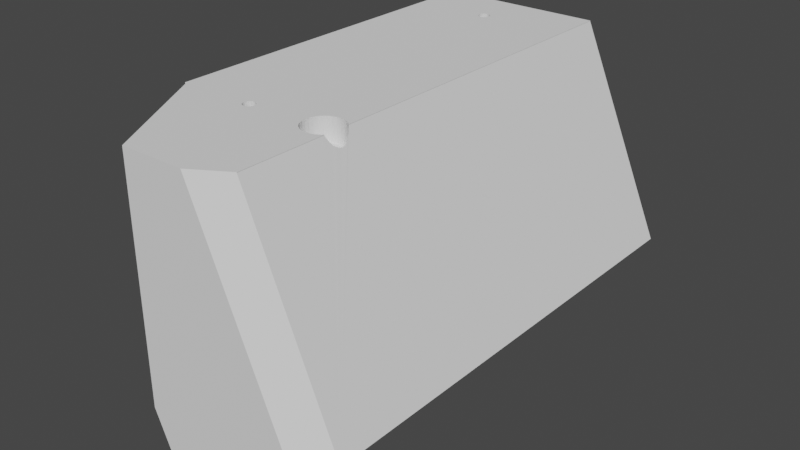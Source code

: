 # Source: stand.blend  (saved by Blender 3.3.6; exported with 4.5.12 LTS)
import bpy
from mathutils import Matrix  # noqa: F401  (used for matrix-valued properties, if any)

bpy.ops.wm.read_factory_settings(use_empty=True)
scene = bpy.context.scene
scene.name = 'Scene'

# ---- collections
col_collection = bpy.data.collections.new('Collection'); scene.collection.children.link(col_collection)
col_add = bpy.data.collections.new('add'); scene.collection.children.link(col_add)

# ---- world
world_world = bpy.data.worlds.new('World'); scene.world = world_world
world_world.use_nodes = True; world_world.node_tree.nodes.clear()
_N = world_world.node_tree.nodes; _L = world_world.node_tree.links
n0 = _N.new('ShaderNodeOutputWorld'); n0.name = 'World Output'; n0.location = (300, 300)
n1 = _N.new('ShaderNodeBackground'); n1.name = 'Background'; n1.location = (10, 300)
n1.inputs[0].default_value = (0.05088, 0.05088, 0.05088, 1.0)
_L.new(n1.outputs[0], n0.inputs[0])
n0.is_active_output = True
world_world.color = (0.05088, 0.05088, 0.05088)
world_world.use_sun_shadow = False
world_world.sun_shadow_jitter_overblur = 0.0

# ---- meshes
me_cube = bpy.data.meshes.new('Cube')
me_cube.from_pydata([(12.84, -9.477, 12.89), (-15.35, 38.86, 17.02), (-1.018, -10.95, 15.49), (13.53, -9.528, 12.89), (-1.018, 33.51, 15.49), (14.18, -9.68, 12.89), (15.35, 38.86, 17.02), (-15.35, 38.86, 3.74), (14.79, -9.928, 12.89), (15.32, -10.26, 12.89), (-0.53, 33.48, 15.49), (15.35, 38.86, 16.9), (15.75, -10.67, 12.89), (-0.53, -10.98, 15.49), (16.08, -11.13, 12.89), (1.127, 38.86, -34.67), (16.28, -11.63, 12.89), (-0.06098, 33.37, 15.49), (-0.06098, -11.09, 15.49), (16.34, -12.15, 12.89), (31.82, 38.86, -21.5), (16.28, -12.68, 12.89), (-15.35, -12.8, 17.02), (16.08, -13.18, 12.89), (0.3712, 33.19, 15.49), (-15.35, -12.82, 3.74), (15.75, -13.64, 12.89), (0.3712, -11.27, 15.49), (15.32, -14.05, 12.89), (-15.13, -12.71, 17.02), (-15.1, -12.71, 3.16), (14.79, -14.38, 12.89), (0.7501, 32.95, 15.49), (14.18, -14.63, 12.89), (16.18, -12.97, 13.14), (0.7501, -11.51, 15.49), (16.04, -13.32, 13.14), (13.53, -14.78, 12.89), (15.81, -13.65, 13.14), (1.061, 32.66, 15.49), (12.84, -14.83, 12.89), (1.061, -11.8, 15.49), (15.5, -13.94, 13.14), (12.16, -14.78, 12.89), (-2.806, -29.28, 17.02), (1.292, -12.13, 15.49), (11.5, -14.63, 12.89), (15.12, -14.18, 13.14), (10.9, -14.38, 12.89), (1.292, 32.33, 15.49), (1.127, -29.28, -34.67), (10.37, -14.05, 12.89), (1.434, -12.49, 15.49), (9.933, -13.64, 12.89), (-2.711, -29.28, -25.72), (9.609, -13.18, 12.89), (1.434, 31.97, 15.49), (1.482, -12.86, 15.49), (9.41, -12.68, 12.89), (1.482, 31.6, 15.49), (9.343, -12.15, 12.89), (1.434, -13.23, 15.49), (1.434, 31.23, 15.49), (9.41, -11.63, 12.89), (1.292, 30.87, 15.49), (9.609, -11.13, 12.89), (1.292, -13.59, 15.49), (1.061, -13.92, 15.49), (9.933, -10.67, 12.89), (1.061, 30.54, 15.49), (10.37, -10.26, 12.89), (0.7501, 30.25, 15.49), (10.9, -9.928, 12.89), (0.7501, -14.21, 15.49), (0.3712, 30.01, 15.49), (11.5, -9.68, 12.89), (12.16, -9.528, 12.89), (0.3712, -14.45, 15.49), (-0.06098, 29.83, 15.49), (-0.06098, -14.63, 15.49), (-0.53, 29.72, 15.49), (-0.53, -14.74, 15.49), (-1.018, 29.69, 15.49), (-1.018, -14.77, 15.49), (-1.505, -14.74, 15.49), (-1.505, 29.72, 15.49), (-1.974, -14.63, 15.49), (-1.974, 29.83, 15.49), (-2.407, -14.45, 15.49), (-2.407, 30.01, 15.49), (-2.785, -14.21, 15.49), (-2.785, 30.25, 15.49), (-3.096, -13.92, 15.49), (-3.096, 30.54, 15.49), (-3.327, -13.59, 15.49), (-3.327, 30.87, 15.49), (-3.47, -13.23, 15.49), (-3.47, 31.23, 15.49), (-3.518, -12.86, 15.49), (-3.518, 31.6, 15.49), (-3.47, -12.49, 15.49), (-3.47, 31.97, 15.49), (-3.327, 32.33, 15.49), (-3.327, -12.13, 15.49), (-3.096, -11.8, 15.49), (-3.096, 32.66, 15.49), (-2.785, -11.51, 15.49), (-2.785, 32.95, 15.49), (-2.407, -11.27, 15.49), (-2.407, 33.19, 15.49), (-1.974, -11.09, 15.49), (-1.974, 33.37, 15.49), (-1.505, 33.48, 15.49), (-1.505, -10.98, 15.49), (-2.206, 31.6, 17.02), (-2.186, 31.44, 17.02), (-2.186, 31.76, 17.02), (-2.025, 31.14, 17.02), (-2.124, 31.91, 17.02), (-2.124, 31.29, 17.02), (-2.025, 32.06, 17.02), (-1.728, 30.92, 17.02), (-1.891, 32.18, 17.02), (-1.341, 32.41, 17.02), (-1.341, 30.79, 17.02), (-1.543, 32.36, 17.02), (-1.543, 30.84, 17.02), (-1.728, 32.28, 17.02), (-1.891, 31.02, 17.02), (-0.9215, 30.79, 17.02), (-0.9215, 32.41, 17.02), (-0.534, 30.92, 17.02), (-0.534, 32.28, 17.02), (-0.7199, 30.84, 17.02), (-0.7199, 32.36, 17.02), (-0.2374, 31.14, 17.02), (-0.2374, 32.06, 17.02), (-0.05625, 31.6, 17.02), (-0.07691, 31.76, 17.02), (-0.07691, 31.44, 17.02), (-0.1381, 31.91, 17.02), (-0.1381, 31.29, 17.02), (-0.3711, 32.18, 17.02), (-0.3711, 31.02, 17.02), (-1.131, 32.42, 17.02), (-1.131, 30.78, 17.02), (-2.206, -12.86, 17.02), (-2.186, -13.02, 17.02), (-2.186, -12.7, 17.02), (-2.025, -13.32, 17.02), (-2.124, -12.55, 17.02), (-2.124, -13.17, 17.02), (-2.025, -12.4, 17.02), (-1.728, -13.54, 17.02), (-1.891, -12.28, 17.02), (-1.341, -12.05, 17.02), (-1.341, -13.67, 17.02), (-1.543, -12.1, 17.02), (-1.543, -13.62, 17.02), (-1.728, -12.18, 17.02), (-1.891, -13.44, 17.02), (-0.9215, -13.67, 17.02), (-0.9215, -12.05, 17.02), (-0.534, -13.54, 17.02), (-0.534, -12.18, 17.02), (-0.7199, -13.62, 17.02), (-0.7199, -12.1, 17.02), (-0.2374, -13.32, 17.02), (-0.2374, -12.4, 17.02), (-0.05625, -12.86, 17.02), (-0.07691, -12.7, 17.02), (-0.07691, -13.02, 17.02), (-0.1381, -12.55, 17.02), (-0.1381, -13.17, 17.02), (-0.3711, -12.28, 17.02), (-0.3711, -13.44, 17.02), (-1.131, -12.04, 17.02), (-1.131, -13.68, 17.02), (1.127, 32.57, -34.67), (1.127, 30.63, -34.67), (1.292, -13.59, -34.6), (1.127, -13.83, -34.67), (1.127, -11.89, -34.67), (1.292, 32.33, -34.6), (1.482, 31.6, -34.51), (1.482, -12.86, -34.51), (1.434, 31.97, -34.53), (1.434, -13.23, -34.53), (1.434, -12.49, -34.53), (1.434, 31.23, -34.53), (1.292, -12.13, -34.6), (1.292, 30.87, -34.6), (-1.018, -14.77, -29.67), (-0.53, -14.74, -30.8), (-1.505, -14.74, -28.53), (-0.06098, -14.63, -31.9), (-1.974, -14.63, -27.44), (1.061, -13.92, -34.51), (1.061, -11.8, -34.51), (0.7501, -14.21, -33.79), (0.3712, -14.45, -32.91), (-2.407, -14.45, -26.43), (-0.53, 29.72, -30.8), (-0.53, -10.98, -30.8), (-1.018, -10.95, -29.67), (-1.018, 29.69, -29.67), (-1.505, -10.98, -28.53), (-1.505, 29.72, -28.53), (-1.974, -11.09, -27.44), (0.7501, -11.51, -33.79), (0.3712, -11.27, -32.91), (-0.06098, -11.09, -31.9), (-2.407, -11.27, -26.43), (-2.785, -11.51, -25.55), (-3.096, -11.8, -24.82), (-3.47, 31.97, -23.95), (-3.518, 31.6, -23.84), (-3.327, 32.33, -24.28), (-3.327, 30.87, -24.28), (-3.47, 31.23, -23.95), (-1.018, 33.51, -29.67), (-0.53, 33.48, -30.8), (-1.505, 33.48, -28.53), (-0.06098, 33.37, -31.9), (-1.974, 33.37, -27.44), (1.061, 32.66, -34.51), (0.7501, 32.95, -33.79), (0.3712, 33.19, -32.91), (-2.407, 33.19, -26.43), (-2.785, 32.95, -25.55), (-3.096, 32.66, -24.82), (1.061, 30.54, -34.51), (0.7501, 30.25, -33.79), (0.3712, 30.01, -32.91), (-0.06098, 29.83, -31.9), (-1.974, 29.83, -27.44), (-2.407, 30.01, -26.43), (-2.785, 30.25, -25.55), (-3.096, 30.54, -24.82), (-2.785, -14.21, -25.55), (-3.096, -13.92, -24.82), (-3.327, -13.59, -24.28), (-3.47, -12.49, -23.95), (-3.518, -12.86, -23.84), (-3.327, -12.13, -24.28), (-3.47, -13.23, -23.95), (-1.131, 32.42, 15.49), (-0.9215, 32.41, 15.49), (-0.7199, 32.36, 15.49), (-0.534, 32.28, 15.49), (-0.3711, 32.18, 15.49), (-0.2374, 32.06, 15.49), (-0.1381, 31.91, 15.49), (-0.07691, 31.76, 15.49), (-0.05625, 31.6, 15.49), (-0.07691, 31.44, 15.49), (-0.1381, 31.29, 15.49), (-0.2374, 31.14, 15.49), (-0.3711, 31.02, 15.49), (-0.534, 30.92, 15.49), (-0.7199, 30.84, 15.49), (-0.9215, 30.79, 15.49), (-1.131, 30.78, 15.49), (-1.341, 30.79, 15.49), (-1.543, 30.84, 15.49), (-1.728, 30.92, 15.49), (-1.891, 31.02, 15.49), (-2.025, 31.14, 15.49), (-2.124, 31.29, 15.49), (-2.186, 31.44, 15.49), (-2.206, 31.6, 15.49), (-2.186, 31.76, 15.49), (-2.124, 31.91, 15.49), (-2.025, 32.06, 15.49), (-1.891, 32.18, 15.49), (-1.728, 32.28, 15.49), (-1.543, 32.36, 15.49), (-1.341, 32.41, 15.49), (-1.131, -12.04, 15.49), (-0.9215, -12.05, 15.49), (-0.7199, -12.1, 15.49), (-0.534, -12.18, 15.49), (-0.3711, -12.28, 15.49), (-0.2374, -12.4, 15.49), (-0.1381, -12.55, 15.49), (-0.07691, -12.7, 15.49), (-0.05625, -12.86, 15.49), (-0.07691, -13.02, 15.49), (-0.1381, -13.17, 15.49), (-0.2374, -13.32, 15.49), (-0.3711, -13.44, 15.49), (-0.534, -13.54, 15.49), (-0.7199, -13.62, 15.49), (-0.9215, -13.67, 15.49), (-1.131, -13.68, 15.49), (-1.341, -13.67, 15.49), (-1.543, -13.62, 15.49), (-1.728, -13.54, 15.49), (-1.891, -13.44, 15.49), (-2.025, -13.32, 15.49), (-2.124, -13.17, 15.49), (-2.186, -13.02, 15.49), (-2.206, -12.86, 15.49), (-2.186, -12.7, 15.49), (-2.124, -12.55, 15.49), (-2.025, -12.4, 15.49), (-1.891, -12.28, 15.49), (-1.728, -12.18, 15.49), (-1.543, -12.1, 15.49), (-1.341, -12.05, 15.49), (15.35, -14.03, 16.9), (15.35, -14.03, 17.02), (15.11, -14.18, 17.02), (15.49, -13.94, 16.57), (16.18, -12.97, 14.97), (16.03, -13.32, 15.3), (15.8, -13.65, 15.84), (15.35, -26.36, 16.9), (15.35, -26.34, 17.02), (9.004, -29.28, 17.02), (31.82, -26.35, -21.5), (26.49, -29.28, -23.79), (15.35, -10.29, 16.9), (15.35, -10.29, 17.02), (15.32, -10.26, 17.02), (14.79, -9.928, 17.02), (14.18, -9.68, 17.02), (13.53, -9.528, 17.02), (12.84, -9.477, 17.02), (9.609, -11.13, 17.02), (10.37, -10.26, 17.02), (9.932, -10.67, 17.02), (12.16, -9.528, 17.02), (10.9, -9.928, 17.02), (11.5, -9.68, 17.02), (9.41, -11.63, 17.02), (9.342, -12.15, 17.02), (9.41, -12.68, 17.02), (9.609, -13.18, 17.02), (9.932, -13.64, 17.02), (10.9, -14.38, 17.02), (10.37, -14.05, 17.02), (15.09, -14.19, 17.02), (14.79, -14.38, 17.02), (14.18, -14.63, 17.02), (11.5, -14.63, 17.02), (12.16, -14.78, 17.02), (13.53, -14.78, 17.02), (12.84, -14.83, 17.02), (15.75, -10.67, 15.95), (16.08, -11.13, 15.2), (16.28, -11.63, 14.73), (16.18, -12.91, 14.95), (16.34, -12.15, 14.58), (16.28, -12.68, 14.73), (16.19, -12.89, 13.14), (15.07, -14.2, 13.14), (16.08, -13.18, 13.14), (15.32, -14.05, 13.14), (15.75, -13.64, 13.14)], [], [(1, 7, 25, 22), (7, 1, 6, 11), (322, 11, 6, 323), (317, 310, 311, 318), (116, 118, 1, 22, 29, 146, 148, 150, 152, 154, 159, 157, 155, 176, 162, 166, 164, 174, 168, 172, 170, 169, 171, 173, 167, 175, 163, 165, 161, 177, 156, 44, 319, 318, 311, 312, 342, 343, 344, 347, 348, 346, 345, 340, 341, 339, 338, 337, 336, 335, 329, 331, 330, 333, 334, 332, 328, 327, 326, 325, 324, 323, 6, 140, 138, 137, 139, 141, 135, 143, 131, 133, 129, 145, 124, 126, 121, 128, 117, 119, 115, 114), (136, 140, 6, 1, 118, 120, 122, 127, 125, 123, 144, 130, 134, 132, 142), (147, 146, 29, 44, 156, 158, 153, 160, 149, 151), (352, 314, 315, 316, 313, 310, 317, 320, 20, 11, 322, 349, 350, 351, 353, 354), (183, 178, 15, 20, 320, 321, 50, 181, 180, 187, 185, 188, 190, 182, 179, 191, 189, 184, 186), (7, 11, 20, 15), (197, 181, 50, 54, 30, 25, 7, 15, 178, 225, 226, 227, 223, 221, 220, 222, 224, 228, 229, 230, 217, 215, 216, 219, 218, 238, 237, 236, 235, 207, 205, 202, 234, 233, 232, 231, 179, 182, 198, 209, 210, 211, 203, 204, 206, 208, 212, 213, 214, 244, 242, 243, 245, 241, 240, 239, 201, 196, 194, 192, 193, 195, 200, 199), (22, 25, 30, 29), (44, 29, 30, 54), (321, 319, 44, 54, 50), (247, 130, 144, 246), (248, 134, 130, 247), (249, 132, 134, 248), (250, 142, 132, 249), (251, 136, 142, 250), (140, 136, 251, 252), (138, 140, 252, 253), (137, 138, 253, 254), (139, 137, 254, 255), (141, 139, 255, 256), (135, 141, 256, 257), (143, 135, 257, 258), (131, 143, 258, 259), (133, 131, 259, 260), (129, 133, 260, 261), (145, 129, 261, 262), (124, 145, 262, 263), (126, 124, 263, 264), (121, 126, 264, 265), (128, 121, 265, 266), (117, 128, 266, 267), (268, 119, 117, 267), (269, 115, 119, 268), (270, 114, 115, 269), (271, 116, 114, 270), (272, 118, 116, 271), (273, 120, 118, 272), (274, 122, 120, 273), (275, 127, 122, 274), (276, 125, 127, 275), (277, 123, 125, 276), (246, 144, 123, 277), (279, 162, 176, 278), (280, 166, 162, 279), (281, 164, 166, 280), (282, 174, 164, 281), (283, 168, 174, 282), (172, 168, 283, 284), (170, 172, 284, 285), (169, 170, 285, 286), (171, 169, 286, 287), (173, 171, 287, 288), (167, 173, 288, 289), (175, 167, 289, 290), (163, 175, 290, 291), (165, 163, 291, 292), (161, 165, 292, 293), (177, 161, 293, 294), (156, 177, 294, 295), (158, 156, 295, 296), (153, 158, 296, 297), (160, 153, 297, 298), (149, 160, 298, 299), (300, 151, 149, 299), (301, 147, 151, 300), (302, 146, 147, 301), (303, 148, 146, 302), (304, 150, 148, 303), (305, 152, 150, 304), (306, 154, 152, 305), (307, 159, 154, 306), (308, 157, 159, 307), (309, 155, 157, 308), (278, 176, 155, 309), (203, 13, 2, 204), (211, 18, 13, 203), (210, 27, 18, 211), (209, 35, 27, 210), (198, 41, 35, 209), (182, 190, 45, 41, 198), (188, 52, 45, 190), (185, 57, 52, 188), (187, 61, 57, 185), (180, 66, 61, 187), (197, 67, 66, 180, 181), (199, 73, 67, 197), (200, 77, 73, 199), (195, 79, 77, 200), (193, 81, 79, 195), (192, 83, 81, 193), (194, 84, 83, 192), (196, 86, 84, 194), (201, 88, 86, 196), (239, 90, 88, 201), (240, 92, 90, 239), (241, 94, 92, 240), (245, 96, 94, 241), (243, 98, 96, 245), (242, 100, 98, 243), (244, 103, 100, 242), (214, 104, 103, 244), (213, 106, 104, 214), (212, 108, 106, 213), (208, 110, 108, 212), (110, 113, 2, 13, 18, 281, 280, 279, 278, 309, 308, 307, 306, 305, 304, 303, 302, 301, 300, 299, 298, 297, 296, 86, 88, 90, 92, 94, 96, 98, 100, 103, 104, 106, 108), (282, 281, 18, 27, 35, 41, 45, 52, 57, 61, 66, 67, 73, 77, 79, 81, 83, 84, 86, 296, 295, 294, 293, 292, 291, 290, 289, 288, 287, 286, 285, 284, 283), (206, 113, 110, 208), (204, 2, 113, 206), (221, 10, 4, 220), (223, 17, 10, 221), (227, 24, 17, 223), (226, 32, 24, 227), (225, 39, 32, 226), (178, 183, 49, 39, 225), (186, 56, 49, 183), (184, 59, 56, 186), (189, 62, 59, 184), (191, 64, 62, 189), (231, 69, 64, 191, 179), (232, 71, 69, 231), (233, 74, 71, 232), (234, 78, 74, 233), (202, 80, 78, 234), (205, 82, 80, 202), (207, 85, 82, 205), (235, 87, 85, 207), (236, 89, 87, 235), (237, 91, 89, 236), (238, 93, 91, 237), (218, 95, 93, 238), (219, 97, 95, 218), (216, 99, 97, 219), (215, 101, 99, 216), (217, 102, 101, 215), (230, 105, 102, 217), (229, 107, 105, 230), (228, 109, 107, 229), (224, 111, 109, 228), (111, 112, 4, 10, 17, 249, 248, 247, 246, 277, 276, 275, 274, 273, 272, 271, 270, 269, 268, 267, 266, 265, 264, 87, 89, 91, 93, 95, 97, 99, 101, 102, 105, 107, 109), (250, 249, 17, 24, 32, 39, 49, 56, 59, 62, 64, 69, 71, 74, 78, 80, 82, 85, 87, 264, 263, 262, 261, 260, 259, 258, 257, 256, 255, 254, 253, 252, 251), (222, 112, 111, 224), (220, 4, 112, 222), (355, 34, 314, 352), (34, 36, 315, 314), (36, 38, 316, 315), (316, 38, 42, 313), (313, 42, 47, 312, 311, 310), (312, 47, 356, 342), (356, 47, 42, 38, 36, 34, 355, 357, 359, 358), (317, 318, 319, 321, 320), (0, 3, 327, 328), (3, 5, 326, 327), (326, 5, 8, 325), (8, 9, 324, 325), (9, 12, 349, 322, 323, 324), (12, 14, 350, 349), (14, 16, 351, 350), (16, 19, 353, 351), (19, 21, 354, 353), (352, 354, 21, 23, 357, 355), (23, 26, 359, 357), (26, 28, 358, 359), (28, 31, 343, 342, 356, 358), (31, 33, 344, 343), (33, 37, 347, 344), (37, 40, 348, 347), (40, 43, 346, 348), (43, 46, 345, 346), (46, 48, 340, 345), (48, 51, 341, 340), (51, 53, 339, 341), (339, 53, 55, 338), (338, 55, 58, 337), (337, 58, 60, 336), (336, 60, 63, 335), (335, 63, 65, 329), (329, 65, 68, 331), (68, 70, 330, 331), (70, 72, 333, 330), (72, 75, 334, 333), (75, 76, 332, 334), (76, 0, 328, 332), (58, 55, 53, 51, 48, 46, 43, 40, 37, 33, 31, 28, 26, 23, 21, 19, 16, 14, 12, 9, 8, 5, 3, 0, 76, 75, 72, 70, 68, 65, 63, 60)])
me_cube.polygons.foreach_set('material_index', [0, 0, 0, 0, 0, 0, 0, 0, 0, 0, 0, 6152, 6152, 13064, 0, 0, 0, 0, 0, 0, 0, 0, 0, 0, 0, 0, 0, 0, 0, 0, 0, 0, 0, 0, 0, 0, 0, 0, 0, 0, 0, 0, 0, 0, 0, 0, 0, 0, 0, 0, 0, 0, 0, 0, 0, 0, 0, 0, 0, 0, 0, 0, 0, 0, 0, 0, 0, 0, 0, 0, 0, 0, 0, 0, 0, 0, 0, 0, 0, 0, 0, 0, 0, 0, 0, 0, 0, 0, 0, 0, 0, 0, 0, 0, 0, 0, 0, 0, 0, 0, 0, 0, 0, 0, 0, 0, 0, 0, 0, 0, 0, 0, 0, 0, 0, 0, 0, 0, 0, 0, 0, 0, 0, 0, 0, 0, 0, 0, 0, 0, 0, 0, 0, 0, 0, 0, 0, 0, 0, 0, 0, 0, 0, 0, 0, 0, 9224, 9224, 9224, 9224, 9224, 9224, 9224, 0, 0, 0, 0, 0, 0, 0, 0, 0, 0, 0, 0, 0, 0, 0, 0, 0, 0, 0, 0, 0, 0, 0, 0, 0, 0, 0, 0, 0, 0, 0, 0, 0, 0])
_uv = me_cube.uv_layers.new(name='UVMap')
_uv.uv.foreach_set('vector', [0.625, 0.25, 0.5275, 0.25, 0.5275, 0.08377, 0.625, 0.08381, 0.5275, 0.25, 0.625, 0.25, 0.625, 0.5, 0.6241, 0.5, 0.6241, 0.6581, 0.6241, 0.5, 0.625, 0.5, 0.625, 0.6581, 0.6241, 0.7098, 0.6241, 0.6701, 0.625, 0.6701, 0.625, 0.7097, 0.7678, 0.5228, 0.7673, 0.5223, 0.875, 0.5, 0.875, 0.6662, 0.8732, 0.6659, 0.768, 0.6664, 0.7678, 0.6659, 0.7673, 0.6654, 0.7665, 0.6649, 0.7654, 0.6645, 0.7641, 0.6642, 0.7626, 0.6639, 0.7609, 0.6638, 0.7592, 0.6637, 0.7575, 0.6638, 0.7559, 0.6639, 0.7544, 0.6642, 0.753, 0.6645, 0.7519, 0.6649, 0.7511, 0.6654, 0.7506, 0.6659, 0.7505, 0.6664, 0.7506, 0.6669, 0.7511, 0.6674, 0.7519, 0.6678, 0.753, 0.6682, 0.7544, 0.6686, 0.7559, 0.6688, 0.7575, 0.669, 0.7592, 0.669, 0.7609, 0.669, 0.7729, 0.7192, 0.6767, 0.7192, 0.625, 0.7097, 0.625, 0.6701, 0.6269, 0.6706, 0.6271, 0.6707, 0.6296, 0.6713, 0.6345, 0.6721, 0.6398, 0.6725, 0.6454, 0.6727, 0.651, 0.6725, 0.6563, 0.6721, 0.6612, 0.6713, 0.6655, 0.6702, 0.6691, 0.6689, 0.6717, 0.6674, 0.6734, 0.6658, 0.6739, 0.6641, 0.6734, 0.6624, 0.6717, 0.6608, 0.6691, 0.6593, 0.6655, 0.658, 0.6612, 0.6569, 0.6563, 0.6561, 0.651, 0.6557, 0.6454, 0.6555, 0.6398, 0.6557, 0.6345, 0.6561, 0.6296, 0.6569, 0.6252, 0.658, 0.625, 0.6581, 0.625, 0.5, 0.7511, 0.5223, 0.7506, 0.5228, 0.7505, 0.5233, 0.7506, 0.5239, 0.7511, 0.5244, 0.7519, 0.5248, 0.753, 0.5252, 0.7544, 0.5255, 0.7559, 0.5258, 0.7575, 0.5259, 0.7592, 0.526, 0.7609, 0.5259, 0.7626, 0.5258, 0.7641, 0.5255, 0.7654, 0.5252, 0.7665, 0.5248, 0.7673, 0.5244, 0.7678, 0.5239, 0.768, 0.5233, 0.7519, 0.5219, 0.7511, 0.5223, 0.625, 0.5, 0.875, 0.5, 0.7673, 0.5223, 0.7665, 0.5219, 0.7654, 0.5215, 0.7641, 0.5211, 0.7626, 0.5209, 0.7609, 0.5208, 0.7592, 0.5207, 0.7575, 0.5208, 0.7559, 0.5209, 0.7544, 0.5211, 0.753, 0.5215, 0.7678, 0.6669, 0.768, 0.6664, 0.8732, 0.6659, 0.7729, 0.7192, 0.7609, 0.669, 0.7626, 0.6688, 0.7641, 0.6686, 0.7654, 0.6682, 0.7665, 0.6678, 0.7673, 0.6674, 0.6241, 0.6665, 0.6241, 0.6667, 0.6241, 0.6679, 0.6241, 0.6689, 0.6241, 0.6699, 0.6241, 0.6701, 0.6241, 0.7098, 0.6241, 0.7098, 0.6241, 0.5, 0.6241, 0.5, 0.6241, 0.6581, 0.6241, 0.6593, 0.6241, 0.6608, 0.6241, 0.6624, 0.6241, 0.6641, 0.6241, 0.6658, 0.8065, 0.5687, 0.8067, 0.5682, 0.8067, 0.5562, 0.7749, 0.5562, 0.7749, 0.6813, 0.7804, 0.6869, 0.8067, 0.6869, 0.8067, 0.6573, 0.8065, 0.6568, 0.8064, 0.6561, 0.8063, 0.6554, 0.8064, 0.6547, 0.8065, 0.654, 0.8067, 0.6536, 0.8067, 0.572, 0.8065, 0.5715, 0.8064, 0.5708, 0.8063, 0.5701, 0.8064, 0.5694, 0.5275, 0.25, 0.6241, 0.5, 0.6241, 0.5, 0.5275, 0.25, 0.5275, 0.08021, 0.5275, 0.08052, 0.5275, 0.03082, 0.5275, 0.03082, 0.5275, 0.08411, 0.5275, 0.08377, 0.5275, 0.25, 0.5275, 0.25, 0.5275, 0.2298, 0.5275, 0.2301, 0.5275, 0.231, 0.5275, 0.2318, 0.5275, 0.2323, 0.5275, 0.2327, 0.5275, 0.2328, 0.5275, 0.2327, 0.5275, 0.2323, 0.5275, 0.2318, 0.5275, 0.231, 0.5275, 0.2301, 0.5275, 0.229, 0.5275, 0.2279, 0.5275, 0.2267, 0.5275, 0.2255, 0.5275, 0.2243, 0.5275, 0.2232, 0.5275, 0.2223, 0.5275, 0.2215, 0.5275, 0.221, 0.5275, 0.2206, 0.5275, 0.2205, 0.5275, 0.2206, 0.5275, 0.221, 0.5275, 0.2215, 0.5275, 0.2223, 0.5275, 0.2232, 0.5275, 0.2235, 0.5275, 0.08674, 0.5275, 0.08705, 0.5275, 0.08798, 0.5275, 0.08874, 0.5275, 0.08931, 0.5275, 0.08966, 0.5275, 0.08978, 0.5275, 0.08966, 0.5275, 0.08931, 0.5275, 0.08874, 0.5275, 0.08798, 0.5275, 0.08705, 0.5275, 0.08598, 0.5275, 0.08483, 0.5275, 0.08363, 0.5275, 0.08243, 0.5275, 0.08128, 0.5275, 0.08021, 0.5275, 0.07928, 0.5275, 0.07852, 0.5275, 0.07795, 0.5275, 0.0776, 0.5275, 0.07748, 0.5275, 0.0776, 0.5275, 0.07795, 0.5275, 0.07852, 0.5275, 0.07928, 0.6028, 0.248, 0.5741, 0.2477, 0.5728, 0.25, 0.6028, 0.25, 0.6027, 0.3975, 0.6028, 0.25, 0.5728, 0.25, 0.5103, 0.3975, 0.4867, 0.451, 0.6123, 0.3698, 0.6123, 0.3147, 0.481, 0.3147, 0.4535, 0.3325, 0.9688, 0.643, 0.9688, 0.7965, 1.0, 0.7965, 1.0, 0.643, 0.9375, 0.643, 0.9375, 0.7965, 0.9688, 0.7965, 0.9688, 0.643, 0.9062, 0.643, 0.9062, 0.7965, 0.9375, 0.7965, 0.9375, 0.643, 0.875, 0.643, 0.875, 0.7965, 0.9062, 0.7965, 0.9062, 0.643, 0.8438, 0.643, 0.8438, 0.7965, 0.875, 0.7965, 0.875, 0.643, 0.8125, 0.7965, 0.8438, 0.7965, 0.8438, 0.643, 0.8125, 0.643, 0.7812, 0.7965, 0.8125, 0.7965, 0.8125, 0.643, 0.7812, 0.643, 0.75, 0.7965, 0.7812, 0.7965, 0.7812, 0.643, 0.75, 0.643, 0.7188, 0.7965, 0.75, 0.7965, 0.75, 0.643, 0.7188, 0.643, 0.6875, 0.7965, 0.7188, 0.7965, 0.7188, 0.643, 0.6875, 0.643, 0.6562, 0.7965, 0.6875, 0.7965, 0.6875, 0.643, 0.6562, 0.643, 0.625, 0.7965, 0.6562, 0.7965, 0.6562, 0.643, 0.625, 0.643, 0.5938, 0.7965, 0.625, 0.7965, 0.625, 0.643, 0.5938, 0.643, 0.5625, 0.7965, 0.5938, 0.7965, 0.5938, 0.643, 0.5625, 0.643, 0.5312, 0.7965, 0.5625, 0.7965, 0.5625, 0.643, 0.5312, 0.643, 0.5, 0.7965, 0.5312, 0.7965, 0.5312, 0.643, 0.5, 0.643, 0.4688, 0.7965, 0.5, 0.7965, 0.5, 0.643, 0.4688, 0.643, 0.4375, 0.7965, 0.4688, 0.7965, 0.4688, 0.643, 0.4375, 0.643, 0.4062, 0.7965, 0.4375, 0.7965, 0.4375, 0.643, 0.4062, 0.643, 0.375, 0.7965, 0.4062, 0.7965, 0.4062, 0.643, 0.375, 0.643, 0.3438, 0.7965, 0.375, 0.7965, 0.375, 0.643, 0.3438, 0.643, 0.3125, 0.643, 0.3125, 0.7965, 0.3438, 0.7965, 0.3438, 0.643, 0.2812, 0.643, 0.2812, 0.7965, 0.3125, 0.7965, 0.3125, 0.643, 0.25, 0.643, 0.25, 0.7965, 0.2812, 0.7965, 0.2812, 0.643, 0.2188, 0.643, 0.2188, 0.7965, 0.25, 0.7965, 0.25, 0.643, 0.1875, 0.643, 0.1875, 0.7965, 0.2188, 0.7965, 0.2188, 0.643, 0.1562, 0.643, 0.1562, 0.7965, 0.1875, 0.7965, 0.1875, 0.643, 0.125, 0.643, 0.125, 0.7965, 0.1562, 0.7965, 0.1562, 0.643, 0.09375, 0.643, 0.09375, 0.7965, 0.125, 0.7965, 0.125, 0.643, 0.0625, 0.643, 0.0625, 0.7965, 0.09375, 0.7965, 0.09375, 0.643, 0.03125, 0.643, 0.03125, 0.7965, 0.0625, 0.7965, 0.0625, 0.643, 0.0, 0.643, 0.0, 0.7965, 0.03125, 0.7965, 0.03125, 0.643, 0.9688, 0.643, 0.9688, 0.7965, 1.0, 0.7965, 1.0, 0.643, 0.9375, 0.643, 0.9375, 0.7965, 0.9688, 0.7965, 0.9688, 0.643, 0.9062, 0.643, 0.9062, 0.7965, 0.9375, 0.7965, 0.9375, 0.643, 0.875, 0.643, 0.875, 0.7965, 0.9062, 0.7965, 0.9062, 0.643, 0.8438, 0.643, 0.8438, 0.7965, 0.875, 0.7965, 0.875, 0.643, 0.8125, 0.7965, 0.8438, 0.7965, 0.8438, 0.643, 0.8125, 0.643, 0.7812, 0.7965, 0.8125, 0.7965, 0.8125, 0.643, 0.7812, 0.643, 0.75, 0.7965, 0.7812, 0.7965, 0.7812, 0.643, 0.75, 0.643, 0.7188, 0.7965, 0.75, 0.7965, 0.75, 0.643, 0.7188, 0.643, 0.6875, 0.7965, 0.7188, 0.7965, 0.7188, 0.643, 0.6875, 0.643, 0.6562, 0.7965, 0.6875, 0.7965, 0.6875, 0.643, 0.6562, 0.643, 0.625, 0.7965, 0.6562, 0.7965, 0.6562, 0.643, 0.625, 0.643, 0.5938, 0.7965, 0.625, 0.7965, 0.625, 0.643, 0.5938, 0.643, 0.5625, 0.7965, 0.5938, 0.7965, 0.5938, 0.643, 0.5625, 0.643, 0.5312, 0.7965, 0.5625, 0.7965, 0.5625, 0.643, 0.5312, 0.643, 0.5, 0.7965, 0.5312, 0.7965, 0.5312, 0.643, 0.5, 0.643, 0.4688, 0.7965, 0.5, 0.7965, 0.5, 0.643, 0.4688, 0.643, 0.4375, 0.7965, 0.4688, 0.7965, 0.4688, 0.643, 0.4375, 0.643, 0.4062, 0.7965, 0.4375, 0.7965, 0.4375, 0.643, 0.4062, 0.643, 0.375, 0.7965, 0.4062, 0.7965, 0.4062, 0.643, 0.375, 0.643, 0.3438, 0.7965, 0.375, 0.7965, 0.375, 0.643, 0.3438, 0.643, 0.3125, 0.643, 0.3125, 0.7965, 0.3438, 0.7965, 0.3438, 0.643, 0.2812, 0.643, 0.2812, 0.7965, 0.3125, 0.7965, 0.3125, 0.643, 0.25, 0.643, 0.25, 0.7965, 0.2812, 0.7965, 0.2812, 0.643, 0.2188, 0.643, 0.2188, 0.7965, 0.25, 0.7965, 0.25, 0.643, 0.1875, 0.643, 0.1875, 0.7965, 0.2188, 0.7965, 0.2188, 0.643, 0.1562, 0.643, 0.1562, 0.7965, 0.1875, 0.7965, 0.1875, 0.643, 0.125, 0.643, 0.125, 0.7965, 0.1562, 0.7965, 0.1562, 0.643, 0.09375, 0.643, 0.09375, 0.7965, 0.125, 0.7965, 0.125, 0.643, 0.0625, 0.643, 0.0625, 0.7965, 0.09375, 0.7965, 0.09375, 0.643, 0.03125, 0.643, 0.03125, 0.7965, 0.0625, 0.7965, 0.0625, 0.643, 0.0, 0.643, 0.0, 0.7965, 0.03125, 0.7965, 0.03125, 0.643, 0.9688, 0.7685, 0.9688, 1.0, 1.0, 1.0, 1.0, 0.7742, 0.9375, 0.7631, 0.9375, 1.0, 0.9688, 1.0, 0.9688, 0.7685, 0.9062, 0.758, 0.9062, 1.0, 0.9375, 1.0, 0.9375, 0.7631, 0.875, 0.7536, 0.875, 1.0, 0.9062, 1.0, 0.9062, 0.758, 0.8438, 0.75, 0.8438, 1.0, 0.875, 1.0, 0.875, 0.7536, 0.8349, 0.7492, 0.8125, 0.7496, 0.8125, 1.0, 0.8438, 1.0, 0.8438, 0.75, 0.7812, 0.7499, 0.7812, 1.0, 0.8125, 1.0, 0.8125, 0.7496, 0.75, 0.75, 0.75, 1.0, 0.7812, 1.0, 0.7812, 0.7499, 0.7188, 0.7499, 0.7188, 1.0, 0.75, 1.0, 0.75, 0.75, 0.6875, 0.7496, 0.6875, 1.0, 0.7188, 1.0, 0.7188, 0.7499, 0.6562, 0.75, 0.6562, 1.0, 0.6875, 1.0, 0.6875, 0.7496, 0.6651, 0.7492, 0.625, 0.7536, 0.625, 1.0, 0.6562, 1.0, 0.6562, 0.75, 0.5938, 0.758, 0.5938, 1.0, 0.625, 1.0, 0.625, 0.7536, 0.5625, 0.7631, 0.5625, 1.0, 0.5938, 1.0, 0.5938, 0.758, 0.5312, 0.7685, 0.5312, 1.0, 0.5625, 1.0, 0.5625, 0.7631, 0.5, 0.7742, 0.5, 1.0, 0.5312, 1.0, 0.5312, 0.7685, 0.4688, 0.7799, 0.4688, 1.0, 0.5, 1.0, 0.5, 0.7742, 0.4375, 0.7854, 0.4375, 1.0, 0.4688, 1.0, 0.4688, 0.7799, 0.4062, 0.7904, 0.4062, 1.0, 0.4375, 1.0, 0.4375, 0.7854, 0.375, 0.7948, 0.375, 1.0, 0.4062, 1.0, 0.4062, 0.7904, 0.3438, 0.7985, 0.3438, 1.0, 0.375, 1.0, 0.375, 0.7948, 0.3125, 0.8011, 0.3125, 1.0, 0.3438, 1.0, 0.3438, 0.7985, 0.2812, 0.8028, 0.2812, 1.0, 0.3125, 1.0, 0.3125, 0.8011, 0.25, 0.8034, 0.25, 1.0, 0.2812, 1.0, 0.2812, 0.8028, 0.2188, 0.8028, 0.2188, 1.0, 0.25, 1.0, 0.25, 0.8034, 0.1875, 0.8011, 0.1875, 1.0, 0.2188, 1.0, 0.2188, 0.8028, 0.1562, 0.7985, 0.1562, 1.0, 0.1875, 1.0, 0.1875, 0.8011, 0.125, 0.7948, 0.125, 1.0, 0.1562, 1.0, 0.1562, 0.7985, 0.09375, 0.7904, 0.09375, 1.0, 0.125, 1.0, 0.125, 0.7948, 0.0625, 0.7854, 0.0625, 1.0, 0.09375, 1.0, 0.09375, 0.7904, 0.1582, 0.4717, 0.2032, 0.4854, 0.25, 0.49, 0.2968, 0.4854, 0.3418, 0.4717, 0.2964, 0.3358, 0.2786, 0.3453, 0.2592, 0.3512, 0.2391, 0.3532, 0.219, 0.3512, 0.1996, 0.3453, 0.1818, 0.3358, 0.1661, 0.323, 0.1533, 0.3073, 0.1438, 0.2895, 0.1379, 0.2701, 0.1359, 0.25, 0.1379, 0.2299, 0.1438, 0.2105, 0.1533, 0.1927, 0.1661, 0.177, 0.1818, 0.1642, 0.1996, 0.1547, 0.1582, 0.02827, 0.1167, 0.05045, 0.08029, 0.08029, 0.05045, 0.1167, 0.02827, 0.1582, 0.01461, 0.2032, 0.01, 0.25, 0.01461, 0.2968, 0.02827, 0.3418, 0.05045, 0.3833, 0.08029, 0.4197, 0.1167, 0.4496, 0.3121, 0.323, 0.2964, 0.3358, 0.3418, 0.4717, 0.3833, 0.4496, 0.4197, 0.4197, 0.4496, 0.3833, 0.4717, 0.3418, 0.4854, 0.2968, 0.49, 0.25, 0.4854, 0.2032, 0.4717, 0.1582, 0.4496, 0.1167, 0.4197, 0.08029, 0.3833, 0.05045, 0.3418, 0.02827, 0.2968, 0.01461, 0.25, 0.01, 0.2032, 0.01461, 0.1582, 0.02827, 0.1996, 0.1547, 0.219, 0.1488, 0.2391, 0.1468, 0.2592, 0.1488, 0.2786, 0.1547, 0.2964, 0.1642, 0.3121, 0.177, 0.3249, 0.1927, 0.3344, 0.2105, 0.3403, 0.2299, 0.3423, 0.25, 0.3403, 0.2701, 0.3344, 0.2895, 0.3249, 0.3073, 0.03125, 0.7799, 0.03125, 1.0, 0.0625, 1.0, 0.0625, 0.7854, 0.0, 0.7742, 0.0, 1.0, 0.03125, 1.0, 0.03125, 0.7799, 0.9688, 0.7685, 0.9688, 1.0, 1.0, 1.0, 1.0, 0.7742, 0.9375, 0.7631, 0.9375, 1.0, 0.9688, 1.0, 0.9688, 0.7685, 0.9062, 0.758, 0.9062, 1.0, 0.9375, 1.0, 0.9375, 0.7631, 0.875, 0.7536, 0.875, 1.0, 0.9062, 1.0, 0.9062, 0.758, 0.8438, 0.75, 0.8438, 1.0, 0.875, 1.0, 0.875, 0.7536, 0.8349, 0.7492, 0.8125, 0.7496, 0.8125, 1.0, 0.8438, 1.0, 0.8438, 0.75, 0.7812, 0.7499, 0.7812, 1.0, 0.8125, 1.0, 0.8125, 0.7496, 0.75, 0.75, 0.75, 1.0, 0.7812, 1.0, 0.7812, 0.7499, 0.7188, 0.7499, 0.7188, 1.0, 0.75, 1.0, 0.75, 0.75, 0.6875, 0.7496, 0.6875, 1.0, 0.7188, 1.0, 0.7188, 0.7499, 0.6562, 0.75, 0.6562, 1.0, 0.6875, 1.0, 0.6875, 0.7496, 0.6651, 0.7492, 0.625, 0.7536, 0.625, 1.0, 0.6562, 1.0, 0.6562, 0.75, 0.5938, 0.758, 0.5938, 1.0, 0.625, 1.0, 0.625, 0.7536, 0.5625, 0.7631, 0.5625, 1.0, 0.5938, 1.0, 0.5938, 0.758, 0.5312, 0.7685, 0.5312, 1.0, 0.5625, 1.0, 0.5625, 0.7631, 0.5, 0.7742, 0.5, 1.0, 0.5312, 1.0, 0.5312, 0.7685, 0.4688, 0.7799, 0.4688, 1.0, 0.5, 1.0, 0.5, 0.7742, 0.4375, 0.7854, 0.4375, 1.0, 0.4688, 1.0, 0.4688, 0.7799, 0.4062, 0.7904, 0.4062, 1.0, 0.4375, 1.0, 0.4375, 0.7854, 0.375, 0.7948, 0.375, 1.0, 0.4062, 1.0, 0.4062, 0.7904, 0.3438, 0.7985, 0.3438, 1.0, 0.375, 1.0, 0.375, 0.7948, 0.3125, 0.8011, 0.3125, 1.0, 0.3438, 1.0, 0.3438, 0.7985, 0.2812, 0.8028, 0.2812, 1.0, 0.3125, 1.0, 0.3125, 0.8011, 0.25, 0.8034, 0.25, 1.0, 0.2812, 1.0, 0.2812, 0.8028, 0.2188, 0.8028, 0.2188, 1.0, 0.25, 1.0, 0.25, 0.8034, 0.1875, 0.8011, 0.1875, 1.0, 0.2188, 1.0, 0.2188, 0.8028, 0.1562, 0.7985, 0.1562, 1.0, 0.1875, 1.0, 0.1875, 0.8011, 0.125, 0.7948, 0.125, 1.0, 0.1562, 1.0, 0.1562, 0.7985, 0.09375, 0.7904, 0.09375, 1.0, 0.125, 1.0, 0.125, 0.7948, 0.0625, 0.7854, 0.0625, 1.0, 0.09375, 1.0, 0.09375, 0.7904, 0.1582, 0.4717, 0.2032, 0.4854, 0.25, 0.49, 0.2968, 0.4854, 0.3418, 0.4717, 0.2964, 0.3358, 0.2786, 0.3453, 0.2592, 0.3512, 0.2391, 0.3532, 0.219, 0.3512, 0.1996, 0.3453, 0.1818, 0.3358, 0.1661, 0.323, 0.1533, 0.3073, 0.1438, 0.2895, 0.1379, 0.2701, 0.1359, 0.25, 0.1379, 0.2299, 0.1438, 0.2105, 0.1533, 0.1927, 0.1661, 0.177, 0.1818, 0.1642, 0.1996, 0.1547, 0.1582, 0.02827, 0.1167, 0.05045, 0.08029, 0.08029, 0.05045, 0.1167, 0.02827, 0.1582, 0.01461, 0.2032, 0.01, 0.25, 0.01461, 0.2968, 0.02827, 0.3418, 0.05045, 0.3833, 0.08029, 0.4197, 0.1167, 0.4496, 0.3121, 0.323, 0.2964, 0.3358, 0.3418, 0.4717, 0.3833, 0.4496, 0.4197, 0.4197, 0.4496, 0.3833, 0.4717, 0.3418, 0.4854, 0.2968, 0.49, 0.25, 0.4854, 0.2032, 0.4717, 0.1582, 0.4496, 0.1167, 0.4197, 0.08029, 0.3833, 0.05045, 0.3418, 0.02827, 0.2968, 0.01461, 0.25, 0.01, 0.2032, 0.01461, 0.1582, 0.02827, 0.1996, 0.1547, 0.219, 0.1488, 0.2391, 0.1468, 0.2592, 0.1488, 0.2786, 0.1547, 0.2964, 0.1642, 0.3121, 0.177, 0.3249, 0.1927, 0.3344, 0.2105, 0.3403, 0.2299, 0.3423, 0.25, 0.3403, 0.2701, 0.3344, 0.2895, 0.3249, 0.3073, 0.03125, 0.7799, 0.03125, 1.0, 0.0625, 1.0, 0.0625, 0.7854, 0.0, 0.7742, 0.0, 1.0, 0.03125, 1.0, 0.03125, 0.7799, 0.725, 0.5, 0.7188, 0.5, 0.7188, 0.5313, 0.7238, 0.531, 0.7188, 0.5, 0.6875, 0.5, 0.6875, 0.537, 0.7188, 0.5313, 0.6875, 0.5, 0.6562, 0.5, 0.6562, 0.5464, 0.6875, 0.537, 0.6562, 0.5464, 0.6562, 0.5, 0.625, 0.5, 0.625, 0.5589, 0.625, 0.5589, 0.625, 0.5, 0.5938, 0.5, 0.5938, 0.5667, 0.6133, 0.5667, 0.6133, 0.5646, 0.5938, 0.5667, 0.5938, 0.5, 0.5903, 0.5, 0.5921, 0.5667, 0.8788, 0.04802, 0.8833, 0.05045, 0.9197, 0.08029, 0.9496, 0.1167, 0.9717, 0.1582, 0.9854, 0.2032, 0.9863, 0.2125, 0.9754, 0.1765, 0.9443, 0.1184, 0.9025, 0.06752, 0.608, 0.1565, 0.6085, 0.157, 0.6192, 0.09143, 0.4287, 0.09143, 0.4287, 0.1567, 1.0, 0.5, 0.9688, 0.5, 0.9688, 0.5953, 1.0, 0.5953, 0.9688, 0.5, 0.9375, 0.5, 0.9375, 0.5953, 0.9688, 0.5953, 0.9375, 0.5953, 0.9375, 0.5, 0.9062, 0.5, 0.9062, 0.5953, 0.9062, 0.5, 0.875, 0.5, 0.875, 0.5953, 0.9062, 0.5953, 0.875, 0.5, 0.8438, 0.5, 0.8438, 0.5706, 0.873, 0.5925, 0.873, 0.5953, 0.875, 0.5953, 0.8438, 0.5, 0.8125, 0.5, 0.8125, 0.5532, 0.8438, 0.5706, 0.8125, 0.5, 0.7812, 0.5, 0.7812, 0.5425, 0.8125, 0.5532, 0.7812, 0.5, 0.75, 0.5, 0.75, 0.5388, 0.7812, 0.5425, 0.75, 0.5, 0.7188, 0.5, 0.7188, 0.5425, 0.75, 0.5388, 0.7045, 0.5474, 0.7188, 0.5425, 0.7188, 0.5, 0.6875, 0.5, 0.6875, 0.5058, 0.7054, 0.5058, 0.6875, 0.5, 0.6562, 0.5, 0.6562, 0.5058, 0.6875, 0.5058, 0.6562, 0.5, 0.625, 0.5, 0.625, 0.5057, 0.6562, 0.5058, 0.625, 0.5, 0.5938, 0.5, 0.5938, 0.5953, 0.6113, 0.5953, 0.6104, 0.5057, 0.625, 0.5057, 0.5938, 0.5, 0.5625, 0.5, 0.5625, 0.5953, 0.5938, 0.5953, 0.5625, 0.5, 0.5312, 0.5, 0.5312, 0.5953, 0.5625, 0.5953, 0.5312, 0.5, 0.5, 0.5, 0.5, 0.5953, 0.5312, 0.5953, 0.5, 0.5, 0.4688, 0.5, 0.4688, 0.5953, 0.5, 0.5953, 0.4688, 0.5, 0.4375, 0.5, 0.4375, 0.5953, 0.4688, 0.5953, 0.4375, 0.5, 0.4062, 0.5, 0.4062, 0.5953, 0.4375, 0.5953, 0.4062, 0.5, 0.375, 0.5, 0.375, 0.5953, 0.4062, 0.5953, 0.375, 0.5, 0.3438, 0.5, 0.3438, 0.5953, 0.375, 0.5953, 0.3438, 0.5953, 0.3438, 0.5, 0.3125, 0.5, 0.3125, 0.5953, 0.3125, 0.5953, 0.3125, 0.5, 0.2812, 0.5, 0.2812, 0.5953, 0.2812, 0.5953, 0.2812, 0.5, 0.25, 0.5, 0.25, 0.5953, 0.25, 0.5953, 0.25, 0.5, 0.2188, 0.5, 0.2188, 0.5953, 0.2188, 0.5953, 0.2188, 0.5, 0.1875, 0.5, 0.1875, 0.5953, 0.1875, 0.5953, 0.1875, 0.5, 0.1562, 0.5, 0.1562, 0.5953, 0.1562, 0.5, 0.125, 0.5, 0.125, 0.5953, 0.1562, 0.5953, 0.125, 0.5, 0.09375, 0.5, 0.09375, 0.5953, 0.125, 0.5953, 0.09375, 0.5, 0.0625, 0.5, 0.0625, 0.5953, 0.09375, 0.5953, 0.0625, 0.5, 0.03125, 0.5, 0.03125, 0.5953, 0.0625, 0.5953, 0.03125, 0.5, 0.0, 0.5, 0.0, 0.5953, 0.03125, 0.5953, 0.5146, 0.2032, 0.5283, 0.1582, 0.5504, 0.1167, 0.5803, 0.08029, 0.6167, 0.05045, 0.6582, 0.02827, 0.7032, 0.01461, 0.75, 0.01, 0.7968, 0.01461, 0.8418, 0.02827, 0.8833, 0.05045, 0.9197, 0.08029, 0.9496, 0.1167, 0.9717, 0.1582, 0.9854, 0.2032, 0.99, 0.25, 0.9854, 0.2968, 0.9717, 0.3418, 0.9496, 0.3833, 0.9197, 0.4197, 0.8833, 0.4496, 0.8418, 0.4717, 0.7968, 0.4854, 0.75, 0.49, 0.7032, 0.4854, 0.6582, 0.4717, 0.6167, 0.4496, 0.5803, 0.4197, 0.5504, 0.3833, 0.5283, 0.3418, 0.5146, 0.2968, 0.51, 0.25])
me_cube.materials.append(None)
me_cube.update()

# ---- objects
ob_cube_001 = bpy.data.objects.new('Cube.001', me_cube)

# ---- transforms, parenting, visibility, modifiers, constraints
ob_cube_001.location = (-52.41, -12.13, 53.12)
ob_cube_001.rotation_euler = (0.0, 6.283, 0.0)
ob_cube_001.scale = (1.0, 1.308, 1.0)

# ---- collection membership
scene.collection.objects.link(ob_cube_001)

# ---- scene / render settings (as saved in the file)
scene.frame_start = 1; scene.frame_end = 250; scene.frame_set(1)
scene.render.engine = 'BLENDER_EEVEE_NEXT'
scene.cycles.sampling_pattern = 'TABULATED_SOBOL'
scene.cycles.use_light_tree = False
scene.view_settings.view_transform = 'Filmic'
scene.unit_settings.scale_length = 0.001
bpy.context.view_layer.update()

# ---- added for rendering (the .blend has no active camera and no usable light): camera, sun
cam_auto = bpy.data.cameras.new('AutoCamera')
cam_auto.lens = 50.0
cam_auto.sensor_width = 36.0
cam_auto.clip_end = 1839.45
ob_auto_camera = bpy.data.objects.new('AutoCamera', cam_auto)
scene.collection.objects.link(ob_auto_camera)
ob_auto_camera.location = (60.6342, -131.646, 128.146)
ob_auto_camera.rotation_euler = (1.09748, -7.21219e-08, 0.694738)
scene.camera = ob_auto_camera
light_auto_sun = bpy.data.lights.new('AutoSun', 'SUN')
light_auto_sun.energy = 3.0
light_auto_sun.angle = 0.0523599
ob_auto_sun = bpy.data.objects.new('AutoSun', light_auto_sun)
scene.collection.objects.link(ob_auto_sun)
ob_auto_sun.rotation_euler = (0.872665, 0.174533, 0.523599)
bpy.context.view_layer.update()
